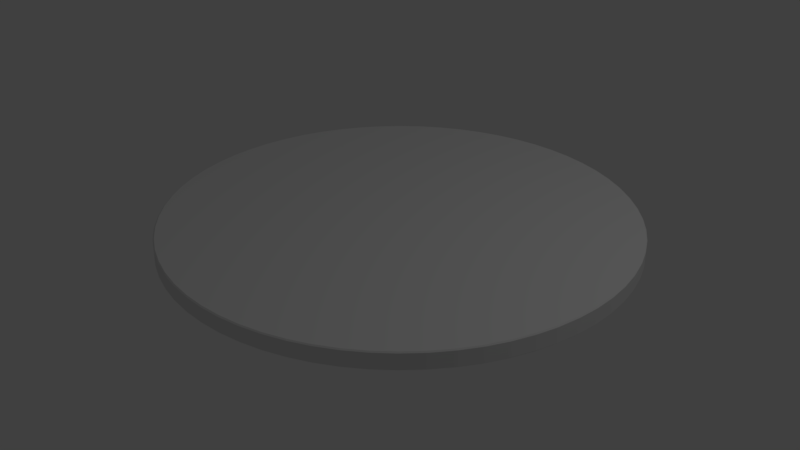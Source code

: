# Source: Target.blend  (saved by Blender 2.77.0; exported with 4.5.12 LTS)
import bpy
from mathutils import Matrix  # noqa: F401  (used for matrix-valued properties, if any)

bpy.ops.wm.read_factory_settings(use_empty=True)
scene = bpy.context.scene
scene.name = 'Scene'

# ---- collections
col_collection_1 = bpy.data.collections.new('Collection 1'); scene.collection.children.link(col_collection_1)

# ---- world
world_world = bpy.data.worlds.new('World'); scene.world = world_world
world_world.color = (0.05088, 0.05088, 0.05088)
world_world.use_sun_shadow = False
world_world.sun_shadow_jitter_overblur = 0.0
world_world.cycles.sampling_method = 'MANUAL'

# ---- lights
light_lamp = bpy.data.lights.new('Lamp', 'POINT')
light_lamp.transmission_factor = 0.0
light_lamp.cutoff_distance = 30.0
light_lamp.energy = 100.0
light_lamp.shadow_buffer_clip_start = 1.001
light_lamp.shadow_soft_size = 0.1
light_lamp.shadow_maximum_resolution = 0.006
light_lamp.use_absolute_resolution = True

# ---- meshes
me_cylinder = bpy.data.meshes.new('Cylinder')
me_cylinder.from_pydata([(1.921e-08, 1.99, -0.075), (-0.009988, 2.0, -0.065), (0.009988, 2.0, -0.065), (1.927e-08, 1.99, 0.075), (0.009988, 2.0, 0.065), (-0.009988, 2.0, 0.065), (0.1951, 1.98, -0.075), (0.186, 1.991, -0.065), (0.2059, 1.989, -0.065), (0.1951, 1.98, 0.075), (0.2059, 1.989, 0.065), (0.186, 1.991, 0.065), (0.3882, 1.952, -0.075), (0.3803, 1.963, -0.065), (0.3999, 1.959, -0.065), (0.3882, 1.952, 0.075), (0.3999, 1.959, 0.065), (0.3803, 1.963, 0.065), (0.5777, 1.904, -0.075), (0.5709, 1.916, -0.065), (0.59, 1.911, -0.065), (0.5777, 1.904, 0.075), (0.59, 1.911, 0.065), (0.5709, 1.916, 0.065), (0.7615, 1.839, -0.075), (0.756, 1.851, -0.065), (0.7744, 1.843, -0.065), (0.7615, 1.839, 0.075), (0.7744, 1.843, 0.065), (0.756, 1.851, 0.065), (0.9381, 1.755, -0.075), (0.9338, 1.768, -0.065), (0.9514, 1.759, -0.065), (0.9381, 1.755, 0.075), (0.9514, 1.759, 0.065), (0.9338, 1.768, 0.065), (1.106, 1.655, -0.075), (1.103, 1.668, -0.065), (1.119, 1.657, -0.065), (1.106, 1.655, 0.075), (1.119, 1.657, 0.065), (1.103, 1.668, 0.065), (1.262, 1.538, -0.075), (1.261, 1.552, -0.065), (1.276, 1.539, -0.065), (1.262, 1.538, 0.075), (1.276, 1.539, 0.065), (1.261, 1.552, 0.065), (1.407, 1.407, -0.075), (1.407, 1.421, -0.065), (1.421, 1.407, -0.065), (1.407, 1.407, 0.075), (1.421, 1.407, 0.065), (1.407, 1.421, 0.065), (1.538, 1.262, -0.075), (1.539, 1.276, -0.065), (1.552, 1.261, -0.065), (1.538, 1.262, 0.075), (1.552, 1.261, 0.065), (1.539, 1.276, 0.065), (1.655, 1.106, -0.075), (1.657, 1.119, -0.065), (1.668, 1.103, -0.065), (1.655, 1.106, 0.075), (1.668, 1.103, 0.065), (1.657, 1.119, 0.065), (1.755, 0.9381, -0.075), (1.759, 0.9514, -0.065), (1.768, 0.9338, -0.065), (1.755, 0.9381, 0.075), (1.768, 0.9338, 0.065), (1.759, 0.9514, 0.065), (1.839, 0.7615, -0.075), (1.843, 0.7744, -0.065), (1.851, 0.756, -0.065), (1.839, 0.7615, 0.075), (1.851, 0.756, 0.065), (1.843, 0.7744, 0.065), (1.904, 0.5777, -0.075), (1.911, 0.59, -0.065), (1.916, 0.5709, -0.065), (1.904, 0.5777, 0.075), (1.916, 0.5709, 0.065), (1.911, 0.59, 0.065), (1.952, 0.3882, -0.075), (1.959, 0.3999, -0.065), (1.963, 0.3803, -0.065), (1.952, 0.3882, 0.075), (1.963, 0.3803, 0.065), (1.959, 0.3999, 0.065), (1.98, 0.1951, -0.075), (1.989, 0.2059, -0.065), (1.991, 0.186, -0.065), (1.98, 0.1951, 0.075), (1.991, 0.186, 0.065), (1.989, 0.2059, 0.065), (1.99, -3.258e-07, -0.075), (2.0, 0.009988, -0.065), (2.0, -0.009988, -0.065), (1.99, -3.258e-07, 0.075), (2.0, -0.009988, 0.065), (2.0, 0.009988, 0.065), (1.98, -0.1951, -0.075), (1.991, -0.186, -0.065), (1.989, -0.2059, -0.065), (1.98, -0.1951, 0.075), (1.989, -0.2059, 0.065), (1.991, -0.186, 0.065), (1.952, -0.3882, -0.075), (1.963, -0.3803, -0.065), (1.959, -0.3999, -0.065), (1.952, -0.3882, 0.075), (1.959, -0.3999, 0.065), (1.963, -0.3803, 0.065), (1.904, -0.5777, -0.075), (1.916, -0.5709, -0.065), (1.911, -0.59, -0.065), (1.904, -0.5777, 0.075), (1.911, -0.59, 0.065), (1.916, -0.5709, 0.065), (1.839, -0.7615, -0.075), (1.851, -0.756, -0.065), (1.843, -0.7744, -0.065), (1.839, -0.7615, 0.075), (1.843, -0.7744, 0.065), (1.851, -0.756, 0.065), (1.755, -0.9381, -0.075), (1.768, -0.9338, -0.065), (1.759, -0.9514, -0.065), (1.755, -0.9381, 0.075), (1.759, -0.9514, 0.065), (1.768, -0.9338, 0.065), (1.655, -1.106, -0.075), (1.668, -1.103, -0.065), (1.657, -1.119, -0.065), (1.655, -1.106, 0.075), (1.657, -1.119, 0.065), (1.668, -1.103, 0.065), (1.538, -1.262, -0.075), (1.552, -1.261, -0.065), (1.539, -1.276, -0.065), (1.538, -1.262, 0.075), (1.539, -1.276, 0.065), (1.552, -1.261, 0.065), (1.407, -1.407, -0.075), (1.421, -1.407, -0.065), (1.407, -1.421, -0.065), (1.407, -1.407, 0.075), (1.407, -1.421, 0.065), (1.421, -1.407, 0.065), (1.262, -1.538, -0.075), (1.276, -1.539, -0.065), (1.261, -1.552, -0.065), (1.262, -1.538, 0.075), (1.261, -1.552, 0.065), (1.276, -1.539, 0.065), (1.106, -1.655, -0.075), (1.119, -1.657, -0.065), (1.103, -1.668, -0.065), (1.106, -1.655, 0.075), (1.103, -1.668, 0.065), (1.119, -1.657, 0.065), (0.9381, -1.755, -0.075), (0.9514, -1.759, -0.065), (0.9338, -1.768, -0.065), (0.9381, -1.755, 0.075), (0.9338, -1.768, 0.065), (0.9514, -1.759, 0.065), (0.7615, -1.839, -0.075), (0.7744, -1.843, -0.065), (0.756, -1.851, -0.065), (0.7615, -1.839, 0.075), (0.756, -1.851, 0.065), (0.7744, -1.843, 0.065), (0.5777, -1.904, -0.075), (0.59, -1.911, -0.065), (0.5709, -1.916, -0.065), (0.5777, -1.904, 0.075), (0.5709, -1.916, 0.065), (0.59, -1.911, 0.065), (0.3882, -1.952, -0.075), (0.3999, -1.959, -0.065), (0.3803, -1.963, -0.065), (0.3882, -1.952, 0.075), (0.3803, -1.963, 0.065), (0.3999, -1.959, 0.065), (0.1951, -1.98, -0.075), (0.2059, -1.989, -0.065), (0.186, -1.991, -0.065), (0.1951, -1.98, 0.075), (0.186, -1.991, 0.065), (0.2059, -1.989, 0.065), (-1.593e-06, -1.99, -0.075), (0.009986, -2.0, -0.065), (-0.00999, -2.0, -0.065), (-1.593e-06, -1.99, 0.075), (-0.00999, -2.0, 0.065), (0.009986, -2.0, 0.065), (-0.1951, -1.98, -0.075), (-0.186, -1.991, -0.065), (-0.2059, -1.989, -0.065), (-0.1951, -1.98, 0.075), (-0.2059, -1.989, 0.065), (-0.186, -1.991, 0.065), (-0.3882, -1.952, -0.075), (-0.3803, -1.963, -0.065), (-0.3999, -1.959, -0.065), (-0.3882, -1.952, 0.075), (-0.3999, -1.959, 0.065), (-0.3803, -1.963, 0.065), (-0.5777, -1.904, -0.075), (-0.5709, -1.916, -0.065), (-0.59, -1.911, -0.065), (-0.5777, -1.904, 0.075), (-0.59, -1.911, 0.065), (-0.5709, -1.916, 0.065), (-0.7615, -1.839, -0.075), (-0.756, -1.851, -0.065), (-0.7744, -1.843, -0.065), (-0.7615, -1.839, 0.075), (-0.7744, -1.843, 0.065), (-0.756, -1.851, 0.065), (-0.9381, -1.755, -0.075), (-0.9338, -1.768, -0.065), (-0.9514, -1.759, -0.065), (-0.9381, -1.755, 0.075), (-0.9514, -1.759, 0.065), (-0.9338, -1.768, 0.065), (-1.106, -1.655, -0.075), (-1.103, -1.668, -0.065), (-1.119, -1.657, -0.065), (-1.106, -1.655, 0.075), (-1.119, -1.657, 0.065), (-1.103, -1.668, 0.065), (-1.262, -1.538, -0.075), (-1.261, -1.552, -0.065), (-1.276, -1.539, -0.065), (-1.262, -1.538, 0.075), (-1.276, -1.539, 0.065), (-1.261, -1.552, 0.065), (-1.407, -1.407, -0.075), (-1.407, -1.421, -0.065), (-1.421, -1.407, -0.065), (-1.407, -1.407, 0.075), (-1.421, -1.407, 0.065), (-1.407, -1.421, 0.065), (-1.538, -1.262, -0.075), (-1.539, -1.276, -0.065), (-1.552, -1.261, -0.065), (-1.538, -1.262, 0.075), (-1.552, -1.261, 0.065), (-1.539, -1.276, 0.065), (-1.655, -1.106, -0.075), (-1.657, -1.119, -0.065), (-1.668, -1.103, -0.065), (-1.655, -1.106, 0.075), (-1.668, -1.103, 0.065), (-1.657, -1.119, 0.065), (-1.755, -0.9381, -0.075), (-1.759, -0.9514, -0.065), (-1.768, -0.9338, -0.065), (-1.755, -0.9381, 0.075), (-1.768, -0.9338, 0.065), (-1.759, -0.9514, 0.065), (-1.839, -0.7615, -0.075), (-1.843, -0.7744, -0.065), (-1.851, -0.756, -0.065), (-1.839, -0.7615, 0.075), (-1.851, -0.756, 0.065), (-1.843, -0.7744, 0.065), (-1.904, -0.5777, -0.075), (-1.911, -0.59, -0.065), (-1.916, -0.5709, -0.065), (-1.904, -0.5777, 0.075), (-1.916, -0.5709, 0.065), (-1.911, -0.59, 0.065), (-1.952, -0.3882, -0.075), (-1.959, -0.3999, -0.065), (-1.963, -0.3803, -0.065), (-1.952, -0.3882, 0.075), (-1.963, -0.3803, 0.065), (-1.959, -0.3999, 0.065), (-1.98, -0.1951, -0.075), (-1.989, -0.2059, -0.065), (-1.991, -0.186, -0.065), (-1.98, -0.1951, 0.075), (-1.991, -0.186, 0.065), (-1.989, -0.2059, 0.065), (-1.99, -9.237e-07, -0.075), (-2.0, -0.009989, -0.065), (-2.0, 0.009987, -0.065), (-1.99, -9.238e-07, 0.075), (-2.0, 0.009987, 0.065), (-2.0, -0.009989, 0.065), (-1.98, 0.1951, -0.075), (-1.991, 0.186, -0.065), (-1.989, 0.2059, -0.065), (-1.98, 0.1951, 0.075), (-1.989, 0.2059, 0.065), (-1.991, 0.186, 0.065), (-1.952, 0.3882, -0.075), (-1.963, 0.3803, -0.065), (-1.959, 0.3999, -0.065), (-1.952, 0.3882, 0.075), (-1.959, 0.3999, 0.065), (-1.963, 0.3803, 0.065), (-1.904, 0.5777, -0.075), (-1.916, 0.5709, -0.065), (-1.911, 0.59, -0.065), (-1.904, 0.5777, 0.075), (-1.911, 0.59, 0.065), (-1.916, 0.5709, 0.065), (-1.839, 0.7615, -0.075), (-1.851, 0.7559, -0.065), (-1.843, 0.7744, -0.065), (-1.839, 0.7615, 0.075), (-1.843, 0.7744, 0.065), (-1.851, 0.7559, 0.065), (-1.755, 0.9381, -0.075), (-1.768, 0.9338, -0.065), (-1.759, 0.9514, -0.065), (-1.755, 0.9381, 0.075), (-1.759, 0.9514, 0.065), (-1.768, 0.9338, 0.065), (-1.655, 1.106, -0.075), (-1.668, 1.103, -0.065), (-1.657, 1.119, -0.065), (-1.655, 1.106, 0.075), (-1.657, 1.119, 0.065), (-1.668, 1.103, 0.065), (-1.538, 1.262, -0.075), (-1.552, 1.261, -0.065), (-1.539, 1.276, -0.065), (-1.538, 1.262, 0.075), (-1.539, 1.276, 0.065), (-1.552, 1.261, 0.065), (-1.407, 1.407, -0.075), (-1.421, 1.407, -0.065), (-1.407, 1.421, -0.065), (-1.407, 1.407, 0.075), (-1.407, 1.421, 0.065), (-1.421, 1.407, 0.065), (-1.262, 1.538, -0.075), (-1.276, 1.539, -0.065), (-1.261, 1.552, -0.065), (-1.262, 1.538, 0.075), (-1.261, 1.552, 0.065), (-1.276, 1.539, 0.065), (-1.106, 1.655, -0.075), (-1.119, 1.657, -0.065), (-1.103, 1.668, -0.065), (-1.106, 1.655, 0.075), (-1.103, 1.668, 0.065), (-1.119, 1.657, 0.065), (-0.9381, 1.755, -0.075), (-0.9514, 1.759, -0.065), (-0.9338, 1.768, -0.065), (-0.9381, 1.755, 0.075), (-0.9338, 1.768, 0.065), (-0.9514, 1.759, 0.065), (-0.7615, 1.839, -0.075), (-0.7744, 1.843, -0.065), (-0.756, 1.851, -0.065), (-0.7615, 1.839, 0.075), (-0.756, 1.851, 0.065), (-0.7744, 1.843, 0.065), (-0.5777, 1.904, -0.075), (-0.59, 1.911, -0.065), (-0.5709, 1.916, -0.065), (-0.5777, 1.904, 0.075), (-0.5709, 1.916, 0.065), (-0.59, 1.911, 0.065), (-0.3882, 1.952, -0.075), (-0.3999, 1.959, -0.065), (-0.3803, 1.963, -0.065), (-0.3882, 1.952, 0.075), (-0.3803, 1.963, 0.065), (-0.3999, 1.959, 0.065), (-0.1951, 1.98, -0.075), (-0.2059, 1.989, -0.065), (-0.1861, 1.991, -0.065), (-0.1951, 1.98, 0.075), (-0.1861, 1.991, 0.065), (-0.2059, 1.989, 0.065)], [], [(380, 382, 5, 1), (14, 16, 23, 19), (20, 22, 29, 25), (26, 28, 35, 31), (32, 34, 41, 37), (38, 40, 47, 43), (44, 46, 53, 49), (50, 52, 59, 55), (56, 58, 65, 61), (62, 64, 71, 67), (68, 70, 77, 73), (74, 76, 83, 79), (80, 82, 89, 85), (86, 88, 95, 91), (92, 94, 101, 97), (98, 100, 107, 103), (104, 106, 113, 109), (110, 112, 119, 115), (116, 118, 125, 121), (122, 124, 131, 127), (128, 130, 137, 133), (134, 136, 143, 139), (140, 142, 149, 145), (146, 148, 155, 151), (152, 154, 161, 157), (158, 160, 167, 163), (164, 166, 173, 169), (170, 172, 179, 175), (176, 178, 185, 181), (182, 184, 191, 187), (188, 190, 197, 193), (194, 196, 203, 199), (200, 202, 209, 205), (206, 208, 215, 211), (212, 214, 221, 217), (218, 220, 227, 223), (224, 226, 233, 229), (230, 232, 239, 235), (236, 238, 245, 241), (242, 244, 251, 247), (248, 250, 257, 253), (254, 256, 263, 259), (260, 262, 269, 265), (266, 268, 275, 271), (272, 274, 281, 277), (278, 280, 287, 283), (284, 286, 293, 289), (290, 292, 299, 295), (296, 298, 305, 301), (302, 304, 311, 307), (308, 310, 317, 313), (314, 316, 323, 319), (320, 322, 329, 325), (326, 328, 335, 331), (332, 334, 341, 337), (338, 340, 347, 343), (344, 346, 353, 349), (350, 352, 359, 355), (356, 358, 365, 361), (362, 364, 371, 367), (368, 370, 377, 373), (374, 376, 383, 379), (8, 10, 17, 13), (9, 3, 381, 375, 369, 363, 357, 351, 345, 339, 333, 327, 321, 315, 309, 303, 297, 291, 285, 279, 273, 267, 261, 255, 249, 243, 237, 231, 225, 219, 213, 207, 201, 195, 189, 183, 177, 171, 165, 159, 153, 147, 141, 135, 129, 123, 117, 111, 105, 99, 93, 87, 81, 75, 69, 63, 57, 51, 45, 39, 33, 27, 21, 15), (2, 4, 11, 7), (0, 1, 2), (3, 4, 5), (6, 7, 8), (9, 10, 11), (12, 13, 14), (15, 16, 17), (18, 19, 20), (21, 22, 23), (24, 25, 26), (27, 28, 29), (30, 31, 32), (33, 34, 35), (36, 37, 38), (39, 40, 41), (42, 43, 44), (45, 46, 47), (48, 49, 50), (51, 52, 53), (54, 55, 56), (57, 58, 59), (60, 61, 62), (63, 64, 65), (66, 67, 68), (69, 70, 71), (72, 73, 74), (75, 76, 77), (78, 79, 80), (81, 82, 83), (84, 85, 86), (87, 88, 89), (90, 91, 92), (93, 94, 95), (96, 97, 98), (99, 100, 101), (102, 103, 104), (105, 106, 107), (108, 109, 110), (111, 112, 113), (114, 115, 116), (117, 118, 119), (120, 121, 122), (123, 124, 125), (126, 127, 128), (129, 130, 131), (132, 133, 134), (135, 136, 137), (138, 139, 140), (141, 142, 143), (144, 145, 146), (147, 148, 149), (150, 151, 152), (153, 154, 155), (156, 157, 158), (159, 160, 161), (162, 163, 164), (165, 166, 167), (168, 169, 170), (171, 172, 173), (174, 175, 176), (177, 178, 179), (180, 181, 182), (183, 184, 185), (186, 187, 188), (189, 190, 191), (192, 193, 194), (195, 196, 197), (198, 199, 200), (201, 202, 203), (204, 205, 206), (207, 208, 209), (210, 211, 212), (213, 214, 215), (216, 217, 218), (219, 220, 221), (222, 223, 224), (225, 226, 227), (228, 229, 230), (231, 232, 233), (234, 235, 236), (237, 238, 239), (240, 241, 242), (243, 244, 245), (246, 247, 248), (249, 250, 251), (252, 253, 254), (255, 256, 257), (258, 259, 260), (261, 262, 263), (264, 265, 266), (267, 268, 269), (270, 271, 272), (273, 274, 275), (276, 277, 278), (279, 280, 281), (282, 283, 284), (285, 286, 287), (288, 289, 290), (291, 292, 293), (294, 295, 296), (297, 298, 299), (300, 301, 302), (303, 304, 305), (306, 307, 308), (309, 310, 311), (312, 313, 314), (315, 316, 317), (318, 319, 320), (321, 322, 323), (324, 325, 326), (327, 328, 329), (330, 331, 332), (333, 334, 335), (336, 337, 338), (339, 340, 341), (342, 343, 344), (345, 346, 347), (348, 349, 350), (351, 352, 353), (354, 355, 356), (357, 358, 359), (360, 361, 362), (363, 364, 365), (366, 367, 368), (369, 370, 371), (372, 373, 374), (375, 376, 377), (378, 379, 380), (381, 382, 383), (2, 7, 6, 0), (11, 4, 3, 9), (1, 5, 4, 2), (10, 8, 7, 11), (8, 13, 12, 6), (17, 10, 9, 15), (16, 14, 13, 17), (14, 19, 18, 12), (23, 16, 15, 21), (22, 20, 19, 23), (20, 25, 24, 18), (29, 22, 21, 27), (28, 26, 25, 29), (26, 31, 30, 24), (35, 28, 27, 33), (34, 32, 31, 35), (32, 37, 36, 30), (41, 34, 33, 39), (40, 38, 37, 41), (38, 43, 42, 36), (47, 40, 39, 45), (46, 44, 43, 47), (44, 49, 48, 42), (53, 46, 45, 51), (52, 50, 49, 53), (50, 55, 54, 48), (59, 52, 51, 57), (58, 56, 55, 59), (56, 61, 60, 54), (65, 58, 57, 63), (64, 62, 61, 65), (62, 67, 66, 60), (71, 64, 63, 69), (70, 68, 67, 71), (68, 73, 72, 66), (77, 70, 69, 75), (76, 74, 73, 77), (74, 79, 78, 72), (83, 76, 75, 81), (82, 80, 79, 83), (80, 85, 84, 78), (89, 82, 81, 87), (88, 86, 85, 89), (86, 91, 90, 84), (95, 88, 87, 93), (94, 92, 91, 95), (92, 97, 96, 90), (101, 94, 93, 99), (100, 98, 97, 101), (98, 103, 102, 96), (107, 100, 99, 105), (106, 104, 103, 107), (104, 109, 108, 102), (113, 106, 105, 111), (112, 110, 109, 113), (110, 115, 114, 108), (119, 112, 111, 117), (118, 116, 115, 119), (116, 121, 120, 114), (125, 118, 117, 123), (124, 122, 121, 125), (122, 127, 126, 120), (131, 124, 123, 129), (130, 128, 127, 131), (128, 133, 132, 126), (137, 130, 129, 135), (136, 134, 133, 137), (134, 139, 138, 132), (143, 136, 135, 141), (142, 140, 139, 143), (140, 145, 144, 138), (149, 142, 141, 147), (148, 146, 145, 149), (146, 151, 150, 144), (155, 148, 147, 153), (154, 152, 151, 155), (152, 157, 156, 150), (161, 154, 153, 159), (160, 158, 157, 161), (158, 163, 162, 156), (167, 160, 159, 165), (166, 164, 163, 167), (164, 169, 168, 162), (173, 166, 165, 171), (172, 170, 169, 173), (170, 175, 174, 168), (179, 172, 171, 177), (178, 176, 175, 179), (176, 181, 180, 174), (185, 178, 177, 183), (184, 182, 181, 185), (182, 187, 186, 180), (191, 184, 183, 189), (190, 188, 187, 191), (188, 193, 192, 186), (197, 190, 189, 195), (196, 194, 193, 197), (194, 199, 198, 192), (203, 196, 195, 201), (202, 200, 199, 203), (200, 205, 204, 198), (209, 202, 201, 207), (208, 206, 205, 209), (206, 211, 210, 204), (215, 208, 207, 213), (214, 212, 211, 215), (212, 217, 216, 210), (221, 214, 213, 219), (220, 218, 217, 221), (218, 223, 222, 216), (227, 220, 219, 225), (226, 224, 223, 227), (224, 229, 228, 222), (233, 226, 225, 231), (232, 230, 229, 233), (230, 235, 234, 228), (239, 232, 231, 237), (238, 236, 235, 239), (236, 241, 240, 234), (245, 238, 237, 243), (244, 242, 241, 245), (242, 247, 246, 240), (251, 244, 243, 249), (250, 248, 247, 251), (248, 253, 252, 246), (257, 250, 249, 255), (256, 254, 253, 257), (254, 259, 258, 252), (263, 256, 255, 261), (262, 260, 259, 263), (260, 265, 264, 258), (269, 262, 261, 267), (268, 266, 265, 269), (266, 271, 270, 264), (275, 268, 267, 273), (274, 272, 271, 275), (272, 277, 276, 270), (281, 274, 273, 279), (280, 278, 277, 281), (278, 283, 282, 276), (287, 280, 279, 285), (286, 284, 283, 287), (284, 289, 288, 282), (293, 286, 285, 291), (292, 290, 289, 293), (290, 295, 294, 288), (299, 292, 291, 297), (298, 296, 295, 299), (296, 301, 300, 294), (305, 298, 297, 303), (304, 302, 301, 305), (302, 307, 306, 300), (311, 304, 303, 309), (310, 308, 307, 311), (308, 313, 312, 306), (317, 310, 309, 315), (316, 314, 313, 317), (314, 319, 318, 312), (323, 316, 315, 321), (322, 320, 319, 323), (320, 325, 324, 318), (329, 322, 321, 327), (328, 326, 325, 329), (326, 331, 330, 324), (335, 328, 327, 333), (334, 332, 331, 335), (332, 337, 336, 330), (341, 334, 333, 339), (340, 338, 337, 341), (338, 343, 342, 336), (347, 340, 339, 345), (346, 344, 343, 347), (344, 349, 348, 342), (353, 346, 345, 351), (352, 350, 349, 353), (350, 355, 354, 348), (359, 352, 351, 357), (358, 356, 355, 359), (356, 361, 360, 354), (365, 358, 357, 363), (364, 362, 361, 365), (362, 367, 366, 360), (371, 364, 363, 369), (370, 368, 367, 371), (368, 373, 372, 366), (377, 370, 369, 375), (376, 374, 373, 377), (374, 379, 378, 372), (383, 376, 375, 381), (382, 380, 379, 383), (380, 1, 0, 378), (5, 382, 381, 3), (0, 6, 12, 18, 24, 30, 36, 42, 48, 54, 60, 66, 72, 78, 84, 90, 96, 102, 108, 114, 120, 126, 132, 138, 144, 150, 156, 162, 168, 174, 180, 186, 192, 198, 204, 210, 216, 222, 228, 234, 240, 246, 252, 258, 264, 270, 276, 282, 288, 294, 300, 306, 312, 318, 324, 330, 336, 342, 348, 354, 360, 366, 372, 378)])
_uv = me_cylinder.uv_layers.new(name='UVMap')
_uv.uv.foreach_set('vector', [0.5487, 0.0983, 0.5133, 0.0983, 0.5133, 0.05039, 0.5487, 0.05039, 0.7462, 0.3414, 0.7462, 0.306, 0.7941, 0.306, 0.7941, 0.3414, 0.6971, 0.2683, 0.6971, 0.233, 0.745, 0.233, 0.745, 0.2683, 0.5989, 0.3414, 0.5989, 0.306, 0.6469, 0.306, 0.6469, 0.3414, 0.648, 0.1222, 0.648, 0.08691, 0.6959, 0.08691, 0.6959, 0.1222, 0.7462, 0.1222, 0.7462, 0.08691, 0.7941, 0.08691, 0.7941, 0.1222, 0.5498, 0.1953, 0.5498, 0.1599, 0.5978, 0.1599, 0.5978, 0.1953, 0.5978, 0.233, 0.5978, 0.2683, 0.5498, 0.2683, 0.5498, 0.233, 0.7941, 0.2695, 0.7941, 0.3048, 0.7462, 0.3048, 0.7462, 0.2695, 0.6469, 0.233, 0.6469, 0.2683, 0.5989, 0.2683, 0.5989, 0.233, 0.745, 0.1234, 0.745, 0.1588, 0.6971, 0.1588, 0.6971, 0.1234, 0.5978, 0.2695, 0.5978, 0.3048, 0.5498, 0.3048, 0.5498, 0.2695, 0.745, 0.05039, 0.745, 0.08573, 0.6971, 0.08573, 0.6971, 0.05039, 0.6959, 0.1965, 0.6959, 0.2318, 0.648, 0.2318, 0.648, 0.1965, 0.6469, 0.1599, 0.6469, 0.1953, 0.5989, 0.1953, 0.5989, 0.1599, 0.5978, 0.1965, 0.5978, 0.2318, 0.5498, 0.2318, 0.5498, 0.1965, 0.6959, 0.05039, 0.6959, 0.08573, 0.648, 0.08573, 0.648, 0.05039, 0.6469, 0.2695, 0.6469, 0.3048, 0.5989, 0.3048, 0.5989, 0.2695, 0.7941, 0.233, 0.7941, 0.2683, 0.7462, 0.2683, 0.7462, 0.233, 0.7941, 0.1234, 0.7941, 0.1588, 0.7462, 0.1588, 0.7462, 0.1234, 0.6959, 0.2695, 0.6959, 0.3048, 0.648, 0.3048, 0.648, 0.2695, 0.745, 0.2695, 0.745, 0.3048, 0.6971, 0.3048, 0.6971, 0.2695, 0.5978, 0.05039, 0.5978, 0.08573, 0.5498, 0.08573, 0.5498, 0.05039, 0.6469, 0.08691, 0.6469, 0.1222, 0.5989, 0.1222, 0.5989, 0.08691, 0.7941, 0.1965, 0.7941, 0.2318, 0.7462, 0.2318, 0.7462, 0.1965, 0.6959, 0.306, 0.6959, 0.3414, 0.648, 0.3414, 0.648, 0.306, 0.745, 0.08691, 0.745, 0.1222, 0.6971, 0.1222, 0.6971, 0.08691, 0.7941, 0.1599, 0.7941, 0.1953, 0.7462, 0.1953, 0.7462, 0.1599, 0.6959, 0.1599, 0.6959, 0.1953, 0.648, 0.1953, 0.648, 0.1599, 0.5978, 0.306, 0.5978, 0.3414, 0.5498, 0.3414, 0.5498, 0.306, 0.6469, 0.1234, 0.6469, 0.1588, 0.5989, 0.1588, 0.5989, 0.1234, 0.5978, 0.1234, 0.5978, 0.1588, 0.5498, 0.1588, 0.5498, 0.1234, 0.745, 0.1599, 0.745, 0.1953, 0.6971, 0.1953, 0.6971, 0.1599, 0.6959, 0.1234, 0.6959, 0.1588, 0.648, 0.1588, 0.648, 0.1234, 0.6959, 0.233, 0.6959, 0.2683, 0.648, 0.2683, 0.648, 0.233, 0.7941, 0.05039, 0.7941, 0.08573, 0.7462, 0.08573, 0.7462, 0.05039, 0.6469, 0.05039, 0.6469, 0.08573, 0.5989, 0.08573, 0.5989, 0.05039, 0.6469, 0.1965, 0.6469, 0.2318, 0.5989, 0.2318, 0.5989, 0.1965, 0.5978, 0.08691, 0.5978, 0.1222, 0.5498, 0.1222, 0.5498, 0.08691, 0.7953, 0.2683, 0.7953, 0.233, 0.8432, 0.233, 0.8432, 0.2683, 0.7953, 0.4144, 0.7953, 0.3791, 0.8432, 0.3791, 0.8432, 0.4144, 0.7953, 0.1222, 0.7953, 0.08691, 0.8432, 0.08691, 0.8432, 0.1222, 0.6971, 0.3779, 0.6971, 0.3425, 0.745, 0.3425, 0.745, 0.3779, 0.7953, 0.08573, 0.7953, 0.05039, 0.8432, 0.05039, 0.8432, 0.08573, 0.7462, 0.4144, 0.7462, 0.3791, 0.7941, 0.3791, 0.7941, 0.4144, 0.5989, 0.4144, 0.5989, 0.3791, 0.6469, 0.3791, 0.6469, 0.4144, 0.7953, 0.3048, 0.7953, 0.2695, 0.8432, 0.2695, 0.8432, 0.3048, 0.7953, 0.1588, 0.7953, 0.1234, 0.8432, 0.1234, 0.8432, 0.1588, 0.8444, 0.1222, 0.8444, 0.08691, 0.8923, 0.08691, 0.8923, 0.1222, 0.6971, 0.4144, 0.6971, 0.3791, 0.745, 0.3791, 0.745, 0.4144, 0.5989, 0.3779, 0.5989, 0.3425, 0.6469, 0.3425, 0.6469, 0.3779, 0.7462, 0.3779, 0.7462, 0.3425, 0.7941, 0.3425, 0.7941, 0.3779, 0.7953, 0.2318, 0.7953, 0.1965, 0.8432, 0.1965, 0.8432, 0.2318, 0.5498, 0.4144, 0.5498, 0.3791, 0.5978, 0.3791, 0.5978, 0.4144, 0.7953, 0.3414, 0.7953, 0.306, 0.8432, 0.306, 0.8432, 0.3414, 0.7953, 0.3779, 0.7953, 0.3425, 0.8432, 0.3425, 0.8432, 0.3779, 0.648, 0.4144, 0.648, 0.3791, 0.6959, 0.3791, 0.6959, 0.4144, 0.5498, 0.3779, 0.5498, 0.3425, 0.5978, 0.3425, 0.5978, 0.3779, 0.8444, 0.2318, 0.8444, 0.1965, 0.8923, 0.1965, 0.8923, 0.2318, 0.7953, 0.1953, 0.7953, 0.1599, 0.8432, 0.1599, 0.8432, 0.1953, 0.648, 0.3779, 0.648, 0.3425, 0.6959, 0.3425, 0.6959, 0.3779, 0.8444, 0.08573, 0.8444, 0.05039, 0.8923, 0.05039, 0.8923, 0.08573, 0.6971, 0.2318, 0.6971, 0.1965, 0.745, 0.1965, 0.745, 0.2318, 0.3176, 0.9787, 0.2898, 0.9787, 0.2621, 0.9759, 0.2348, 0.9705, 0.2081, 0.9624, 0.1824, 0.9517, 0.1578, 0.9386, 0.1347, 0.9232, 0.1131, 0.9055, 0.09346, 0.8858, 0.07579, 0.8643, 0.06032, 0.8411, 0.0472, 0.8166, 0.03654, 0.7908, 0.02846, 0.7642, 0.02303, 0.7369, 0.0203, 0.7092, 0.0203, 0.6813, 0.02302, 0.6536, 0.02846, 0.6263, 0.03654, 0.5997, 0.0472, 0.5739, 0.06032, 0.5494, 0.07579, 0.5262, 0.09346, 0.5047, 0.1131, 0.485, 0.1347, 0.4673, 0.1578, 0.4519, 0.1824, 0.4387, 0.2081, 0.4281, 0.2348, 0.42, 0.2621, 0.4146, 0.2898, 0.4118, 0.3176, 0.4118, 0.3453, 0.4146, 0.3727, 0.42, 0.3993, 0.4281, 0.425, 0.4387, 0.4496, 0.4519, 0.4727, 0.4673, 0.4943, 0.485, 0.514, 0.5047, 0.5316, 0.5262, 0.5471, 0.5494, 0.5602, 0.5739, 0.5709, 0.5997, 0.579, 0.6263, 0.5844, 0.6536, 0.5871, 0.6813, 0.5871, 0.7092, 0.5844, 0.7369, 0.579, 0.7642, 0.5709, 0.7908, 0.5602, 0.8166, 0.5471, 0.8411, 0.5316, 0.8643, 0.5139, 0.8858, 0.4943, 0.9055, 0.4727, 0.9232, 0.4496, 0.9386, 0.425, 0.9518, 0.3993, 0.9624, 0.3727, 0.9705, 0.3453, 0.9759, 0.6971, 0.3414, 0.6971, 0.306, 0.745, 0.306, 0.745, 0.3414, 0.9134, 0.06084, 0.9134, 0.05621, 0.9178, 0.05939, 0.9014, 0.2381, 0.9041, 0.2419, 0.8987, 0.2419, 0.908, 0.413, 0.9053, 0.4092, 0.9107, 0.4092, 0.5393, 0.4331, 0.542, 0.4368, 0.5366, 0.4368, 0.5459, 0.4368, 0.5432, 0.4331, 0.5487, 0.4331, 0.908, 0.2381, 0.9107, 0.2419, 0.9053, 0.2419, 0.908, 0.2469, 0.9053, 0.2431, 0.9107, 0.2431, 0.908, 0.1913, 0.9107, 0.1951, 0.9053, 0.1951, 0.516, 0.4368, 0.5133, 0.4331, 0.5188, 0.4331, 0.516, 0.443, 0.5188, 0.4467, 0.5133, 0.4467, 0.5293, 0.4319, 0.5266, 0.4282, 0.532, 0.4282, 0.5293, 0.4331, 0.532, 0.4368, 0.5266, 0.4368, 0.9014, 0.2519, 0.8987, 0.2482, 0.9041, 0.2482, 0.908, 0.1234, 0.9107, 0.1272, 0.9053, 0.1272, 0.9178, 0.2011, 0.9134, 0.1996, 0.9178, 0.1965, 0.9119, 0.1568, 0.9163, 0.1582, 0.9119, 0.1614, 0.5293, 0.4479, 0.532, 0.4517, 0.5266, 0.4517, 0.9175, 0.4009, 0.9175, 0.3963, 0.9219, 0.3995, 0.9119, 0.1642, 0.9163, 0.1656, 0.9119, 0.1688, 0.9178, 0.09154, 0.9134, 0.09009, 0.9178, 0.08691, 0.908, 0.233, 0.9107, 0.2367, 0.9053, 0.2367, 0.9014, 0.413, 0.8987, 0.4092, 0.9041, 0.4092, 0.5293, 0.438, 0.532, 0.4418, 0.5266, 0.4418, 0.9014, 0.1272, 0.8987, 0.1234, 0.9041, 0.1234, 0.516, 0.4479, 0.5188, 0.4517, 0.5133, 0.4517, 0.9014, 0.3185, 0.8987, 0.3148, 0.9041, 0.3148, 0.5293, 0.443, 0.532, 0.4467, 0.5266, 0.4467, 0.9014, 0.1738, 0.8987, 0.1701, 0.9041, 0.1701, 0.908, 0.2545, 0.9107, 0.2583, 0.9053, 0.2583, 0.9014, 0.1322, 0.8987, 0.1285, 0.9041, 0.1285, 0.908, 0.185, 0.9107, 0.1888, 0.9053, 0.1888, 0.908, 0.1738, 0.9053, 0.1701, 0.9107, 0.1701, 0.516, 0.438, 0.5188, 0.4418, 0.5133, 0.4418, 0.9134, 0.05502, 0.9134, 0.05039, 0.9178, 0.05357, 0.5177, 0.4528, 0.5177, 0.4575, 0.5133, 0.4543, 0.9119, 0.3313, 0.9119, 0.3267, 0.9163, 0.3298, 0.9178, 0.09854, 0.9178, 0.1032, 0.9134, 0.09999, 0.9119, 0.3453, 0.9119, 0.3407, 0.9163, 0.3439, 0.531, 0.4528, 0.531, 0.4575, 0.5266, 0.4543, 0.9175, 0.1903, 0.9175, 0.1856, 0.9219, 0.1888, 0.9219, 0.3809, 0.9219, 0.3856, 0.9175, 0.3824, 0.9175, 0.1746, 0.9175, 0.17, 0.9219, 0.1732, 0.9219, 0.3094, 0.9219, 0.3141, 0.9175, 0.3109, 0.9134, 0.08573, 0.9134, 0.08109, 0.9178, 0.08428, 0.9163, 0.3153, 0.9163, 0.3199, 0.9119, 0.3167, 0.9175, 0.1688, 0.9175, 0.1642, 0.9219, 0.1674, 0.9221, 0.3155, 0.9207, 0.3199, 0.9175, 0.3155, 0.9119, 0.3255, 0.9134, 0.3211, 0.9165, 0.3255, 0.9221, 0.3868, 0.9207, 0.3912, 0.9175, 0.3868, 0.9175, 0.3083, 0.9189, 0.3039, 0.9221, 0.3083, 0.9165, 0.3523, 0.9151, 0.3567, 0.9119, 0.3523, 0.9119, 0.1845, 0.9134, 0.1801, 0.9165, 0.1845, 0.9031, 0.2989, 0.9031, 0.3035, 0.8987, 0.3003, 0.9119, 0.3856, 0.9119, 0.3809, 0.9163, 0.3841, 0.9219, 0.2978, 0.9219, 0.3024, 0.9175, 0.2993, 0.9119, 0.3024, 0.9119, 0.2978, 0.9163, 0.301, 0.9219, 0.3267, 0.9219, 0.3313, 0.9175, 0.3281, 0.9119, 0.1281, 0.9119, 0.1234, 0.9163, 0.1266, 0.9219, 0.4021, 0.9219, 0.4067, 0.9175, 0.4035, 0.5376, 0.4575, 0.5376, 0.4528, 0.542, 0.456, 0.9178, 0.2081, 0.9178, 0.2127, 0.9134, 0.2095, 0.9119, 0.3684, 0.9119, 0.3637, 0.9163, 0.3669, 0.9178, 0.06946, 0.9178, 0.07409, 0.9134, 0.07091, 0.9119, 0.1556, 0.9119, 0.1509, 0.9163, 0.1541, 0.5227, 0.438, 0.5254, 0.4418, 0.5199, 0.4418, 0.9014, 0.1902, 0.8987, 0.1864, 0.9041, 0.1864, 0.9014, 0.1801, 0.9041, 0.1838, 0.8987, 0.1838, 0.908, 0.1838, 0.9053, 0.1801, 0.9107, 0.1801, 0.5393, 0.438, 0.542, 0.4418, 0.5366, 0.4418, 0.5227, 0.4517, 0.5199, 0.4479, 0.5254, 0.4479, 0.5459, 0.4282, 0.5487, 0.4319, 0.5432, 0.4319, 0.5459, 0.4418, 0.5432, 0.438, 0.5487, 0.438, 0.5227, 0.4282, 0.5254, 0.4319, 0.5199, 0.4319, 0.9014, 0.3136, 0.8987, 0.3098, 0.9041, 0.3098, 0.9014, 0.2545, 0.9041, 0.2583, 0.8987, 0.2583, 0.5393, 0.4467, 0.5366, 0.443, 0.542, 0.443, 0.9014, 0.1913, 0.9041, 0.1951, 0.8987, 0.1951, 0.908, 0.1321, 0.9053, 0.1284, 0.9107, 0.1284, 0.9134, 0.06364, 0.9178, 0.06509, 0.9134, 0.06827, 0.9219, 0.1498, 0.9175, 0.1483, 0.9219, 0.1451, 0.9178, 0.1222, 0.9134, 0.1208, 0.9178, 0.1176, 0.9134, 0.07528, 0.9178, 0.07673, 0.9134, 0.07991, 0.9178, 0.2299, 0.9134, 0.2285, 0.9178, 0.2253, 0.9119, 0.3926, 0.9163, 0.394, 0.9119, 0.3972, 0.516, 0.4319, 0.5133, 0.4282, 0.5188, 0.4282, 0.5393, 0.4282, 0.542, 0.4319, 0.5366, 0.4319, 0.5459, 0.4467, 0.5432, 0.443, 0.5487, 0.443, 0.9014, 0.3199, 0.9041, 0.3236, 0.8987, 0.3236, 0.5459, 0.4517, 0.5432, 0.4479, 0.5487, 0.4479, 0.9014, 0.1751, 0.9041, 0.1789, 0.8987, 0.1789, 0.908, 0.2519, 0.9053, 0.2482, 0.9107, 0.2482, 0.9014, 0.233, 0.9041, 0.2367, 0.8987, 0.2367, 0.5227, 0.4467, 0.5199, 0.443, 0.5254, 0.443, 0.5227, 0.4331, 0.5254, 0.4368, 0.5199, 0.4368, 0.908, 0.1789, 0.9053, 0.1751, 0.9107, 0.1751, 0.5393, 0.4479, 0.542, 0.4517, 0.5366, 0.4517, 0.9119, 0.2427, 0.9119, 0.2381, 0.9163, 0.2413, 0.9014, 0.2431, 0.9041, 0.2469, 0.8987, 0.2469, 0.5189, 0.4575, 0.5189, 0.4528, 0.5233, 0.456, 0.9178, 0.1102, 0.9178, 0.1148, 0.9134, 0.1116, 0.9119, 0.3625, 0.9119, 0.3579, 0.9163, 0.3611, 0.9178, 0.1044, 0.9178, 0.109, 0.9134, 0.1058, 0.9119, 0.3914, 0.9119, 0.3868, 0.9163, 0.3899, 0.9178, 0.2023, 0.9178, 0.2069, 0.9134, 0.2037, 0.9134, 0.09736, 0.9134, 0.09273, 0.9178, 0.09591, 0.9163, 0.4021, 0.9163, 0.4067, 0.9119, 0.4035, 0.9119, 0.3141, 0.9119, 0.3094, 0.9163, 0.3126, 0.9219, 0.1234, 0.9219, 0.1281, 0.9175, 0.1249, 0.9119, 0.1789, 0.9119, 0.1742, 0.9163, 0.1774, 0.9163, 0.3349, 0.9163, 0.3395, 0.9119, 0.3363, 0.9119, 0.4136, 0.9134, 0.4092, 0.9165, 0.4136, 0.918, 0.2139, 0.9165, 0.2183, 0.9134, 0.2139, 0.9119, 0.3739, 0.9134, 0.3695, 0.9165, 0.3739, 0.918, 0.2311, 0.9165, 0.2355, 0.9134, 0.2311, 0.5432, 0.4572, 0.5447, 0.4528, 0.5479, 0.4572, 0.9221, 0.157, 0.9207, 0.1614, 0.9175, 0.157, 0.9175, 0.2528, 0.9175, 0.2482, 0.9219, 0.2513, 0.9031, 0.3291, 0.9031, 0.3337, 0.8987, 0.3305, 0.9119, 0.2528, 0.9119, 0.2482, 0.9163, 0.2513, 0.9163, 0.3751, 0.9163, 0.3798, 0.9119, 0.3766, 0.9119, 0.1498, 0.9119, 0.1451, 0.9163, 0.1483, 0.9163, 0.3465, 0.9163, 0.3511, 0.9119, 0.348, 0.9119, 0.3083, 0.9119, 0.3036, 0.9163, 0.3068, 0.9163, 0.1393, 0.9163, 0.1439, 0.9119, 0.1408, 0.9134, 0.2241, 0.9134, 0.2195, 0.9178, 0.2227, 0.9219, 0.3751, 0.9219, 0.3798, 0.9175, 0.3766, 0.9119, 0.1903, 0.9119, 0.1856, 0.9163, 0.1888, 0.9163, 0.1335, 0.9163, 0.1381, 0.9119, 0.1349, 0.847, 0.3248, 0.8949, 0.3248, 0.8975, 0.3287, 0.8444, 0.3287, 0.9259, 0.4496, 0.878, 0.4496, 0.8754, 0.4457, 0.9285, 0.4457, 0.9056, 0.08691, 0.9056, 0.1222, 0.9001, 0.1222, 0.9001, 0.08691, 0.8987, 0.2948, 0.8987, 0.2594, 0.9041, 0.2594, 0.9041, 0.2948, 0.7695, 0.4407, 0.8174, 0.4407, 0.82, 0.4446, 0.7669, 0.4446, 0.9259, 0.4345, 0.878, 0.4345, 0.8754, 0.4307, 0.9285, 0.4307, 0.9053, 0.2948, 0.9053, 0.2594, 0.9107, 0.2594, 0.9107, 0.2948, 0.7695, 0.4508, 0.8174, 0.4508, 0.82, 0.4546, 0.7669, 0.4546, 0.8949, 0.1638, 0.847, 0.1638, 0.8444, 0.1599, 0.8975, 0.1599, 0.8935, 0.2318, 0.8935, 0.1965, 0.8989, 0.1965, 0.8989, 0.2318, 0.847, 0.3148, 0.8949, 0.3148, 0.8975, 0.3186, 0.8444, 0.3186, 0.8949, 0.2683, 0.847, 0.2683, 0.8444, 0.2645, 0.8975, 0.2645, 0.5266, 0.427, 0.5266, 0.3916, 0.532, 0.3916, 0.532, 0.427, 0.847, 0.1864, 0.8949, 0.1864, 0.8975, 0.1903, 0.8444, 0.1903, 0.8949, 0.408, 0.847, 0.408, 0.8444, 0.4042, 0.8975, 0.4042, 0.9053, 0.3313, 0.9053, 0.296, 0.9107, 0.296, 0.9107, 0.3313, 0.6067, 0.4558, 0.6546, 0.4558, 0.6572, 0.4597, 0.6041, 0.4597, 0.6546, 0.4747, 0.6067, 0.4747, 0.6041, 0.4709, 0.6572, 0.4709, 0.5332, 0.2444, 0.5332, 0.209, 0.5386, 0.209, 0.5386, 0.2444, 0.7695, 0.4156, 0.8174, 0.4156, 0.82, 0.4194, 0.7669, 0.4194, 0.8949, 0.398, 0.847, 0.398, 0.8444, 0.3941, 0.8975, 0.3941, 0.5432, 0.3174, 0.5432, 0.2821, 0.5487, 0.2821, 0.5487, 0.3174, 0.847, 0.3349, 0.8949, 0.3349, 0.8975, 0.3387, 0.8444, 0.3387, 0.9259, 0.4244, 0.878, 0.4244, 0.8754, 0.4206, 0.9285, 0.4206, 0.9119, 0.2948, 0.9119, 0.2594, 0.9173, 0.2594, 0.9173, 0.2948, 0.9259, 0.4194, 0.878, 0.4194, 0.8754, 0.4156, 0.9285, 0.4156, 0.661, 0.4407, 0.7089, 0.4407, 0.7115, 0.4446, 0.6584, 0.4446, 0.5133, 0.3904, 0.5133, 0.3551, 0.5188, 0.3551, 0.5188, 0.3904, 0.7089, 0.4345, 0.661, 0.4345, 0.6584, 0.4307, 0.7115, 0.4307, 0.8238, 0.4206, 0.8717, 0.4206, 0.8742, 0.4244, 0.8212, 0.4244, 0.5133, 0.2809, 0.5133, 0.2456, 0.5188, 0.2456, 0.5188, 0.2809, 0.9259, 0.4546, 0.878, 0.4546, 0.8754, 0.4508, 0.9285, 0.4508, 0.5524, 0.4709, 0.6003, 0.4709, 0.6029, 0.4747, 0.5498, 0.4747, 0.5199, 0.3174, 0.5199, 0.2821, 0.5254, 0.2821, 0.5254, 0.3174, 0.8949, 0.3639, 0.847, 0.3639, 0.8444, 0.36, 0.8975, 0.36, 0.847, 0.165, 0.8949, 0.165, 0.8975, 0.1688, 0.8444, 0.1688, 0.5432, 0.2079, 0.5432, 0.1725, 0.5487, 0.1725, 0.5487, 0.2079, 0.8949, 0.2633, 0.847, 0.2633, 0.8444, 0.2594, 0.8975, 0.2594, 0.847, 0.3097, 0.8949, 0.3097, 0.8975, 0.3136, 0.8444, 0.3136, 0.5266, 0.1713, 0.5266, 0.136, 0.532, 0.136, 0.532, 0.1713, 0.8949, 0.2469, 0.847, 0.2469, 0.8444, 0.243, 0.8975, 0.243, 0.847, 0.3992, 0.8949, 0.3992, 0.8975, 0.403, 0.8444, 0.403, 0.5332, 0.2079, 0.5332, 0.1725, 0.5386, 0.1725, 0.5386, 0.2079, 0.8949, 0.3588, 0.847, 0.3588, 0.8444, 0.355, 0.8975, 0.355, 0.847, 0.175, 0.8949, 0.175, 0.8975, 0.1789, 0.8444, 0.1789, 0.5332, 0.1348, 0.5332, 0.09949, 0.5386, 0.09949, 0.5386, 0.1348, 0.6546, 0.4345, 0.6067, 0.4345, 0.6041, 0.4307, 0.6572, 0.4307, 0.7695, 0.4206, 0.8174, 0.4206, 0.82, 0.4244, 0.7669, 0.4244, 0.9001, 0.2318, 0.9001, 0.1965, 0.9056, 0.1965, 0.9056, 0.2318, 0.8949, 0.4131, 0.847, 0.4131, 0.8444, 0.4092, 0.8975, 0.4092, 0.6067, 0.4457, 0.6546, 0.4457, 0.6572, 0.4496, 0.6041, 0.4496, 0.5199, 0.1348, 0.5199, 0.09949, 0.5254, 0.09949, 0.5254, 0.1348, 0.8949, 0.1588, 0.847, 0.1588, 0.8444, 0.1549, 0.8975, 0.1549, 0.847, 0.2796, 0.8949, 0.2796, 0.8975, 0.2834, 0.8444, 0.2834, 0.5133, 0.2079, 0.5133, 0.1725, 0.5188, 0.1725, 0.5188, 0.2079, 0.8949, 0.3488, 0.847, 0.3488, 0.8444, 0.3449, 0.8975, 0.3449, 0.7695, 0.4558, 0.8174, 0.4558, 0.82, 0.4597, 0.7669, 0.4597, 0.5332, 0.1713, 0.5332, 0.136, 0.5386, 0.136, 0.5386, 0.1713, 0.9259, 0.4597, 0.878, 0.4597, 0.8754, 0.4558, 0.9285, 0.4558, 0.7152, 0.4558, 0.7631, 0.4558, 0.7657, 0.4597, 0.7126, 0.4597, 0.5199, 0.1713, 0.5199, 0.136, 0.5254, 0.136, 0.5254, 0.1713, 0.8949, 0.3879, 0.847, 0.3879, 0.8444, 0.3841, 0.8975, 0.3841, 0.661, 0.4256, 0.7089, 0.4256, 0.7115, 0.4295, 0.6584, 0.4295, 0.5133, 0.3174, 0.5133, 0.2821, 0.5188, 0.2821, 0.5188, 0.3174, 0.8717, 0.4647, 0.8238, 0.4647, 0.8212, 0.4608, 0.8742, 0.4608, 0.8238, 0.4558, 0.8717, 0.4558, 0.8742, 0.4597, 0.8212, 0.4597, 0.5199, 0.2809, 0.5199, 0.2456, 0.5254, 0.2456, 0.5254, 0.2809, 0.7089, 0.4194, 0.661, 0.4194, 0.6584, 0.4156, 0.7115, 0.4156, 0.8238, 0.4307, 0.8717, 0.4307, 0.8742, 0.4345, 0.8212, 0.4345, 0.5432, 0.3904, 0.5432, 0.3551, 0.5487, 0.3551, 0.5487, 0.3904, 0.9259, 0.4395, 0.878, 0.4395, 0.8754, 0.4357, 0.9285, 0.4357, 0.6067, 0.4659, 0.6546, 0.4659, 0.6572, 0.4697, 0.6041, 0.4697, 0.9067, 0.1222, 0.9067, 0.08691, 0.9122, 0.08691, 0.9122, 0.1222, 0.8949, 0.1424, 0.847, 0.1424, 0.8444, 0.1385, 0.8975, 0.1385, 0.847, 0.1914, 0.8949, 0.1914, 0.8975, 0.1953, 0.8444, 0.1953, 0.5332, 0.2809, 0.5332, 0.2456, 0.5386, 0.2456, 0.5386, 0.2809, 0.8949, 0.1738, 0.847, 0.1738, 0.8444, 0.17, 0.8975, 0.17, 0.5524, 0.4508, 0.6003, 0.4508, 0.6029, 0.4546, 0.5498, 0.4546, 0.5199, 0.2444, 0.5199, 0.209, 0.5254, 0.209, 0.5254, 0.2444, 0.8717, 0.4194, 0.8238, 0.4194, 0.8212, 0.4156, 0.8742, 0.4156, 0.7152, 0.4156, 0.7631, 0.4156, 0.7657, 0.4194, 0.7126, 0.4194, 0.5332, 0.3174, 0.5332, 0.2821, 0.5386, 0.2821, 0.5386, 0.3174, 0.7631, 0.4295, 0.7152, 0.4295, 0.7126, 0.4256, 0.7657, 0.4256, 0.847, 0.2745, 0.8949, 0.2745, 0.8975, 0.2784, 0.8444, 0.2784, 0.5199, 0.2079, 0.5199, 0.1725, 0.5254, 0.1725, 0.5254, 0.2079, 0.8949, 0.3236, 0.847, 0.3236, 0.8444, 0.3198, 0.8975, 0.3198, 0.661, 0.4558, 0.7089, 0.4558, 0.7115, 0.4597, 0.6584, 0.4597, 0.5432, 0.1713, 0.5432, 0.136, 0.5487, 0.136, 0.5487, 0.1713, 0.8717, 0.4395, 0.8238, 0.4395, 0.8212, 0.4357, 0.8742, 0.4357, 0.878, 0.4608, 0.9259, 0.4608, 0.9285, 0.4647, 0.8754, 0.4647, 0.5266, 0.2079, 0.5266, 0.1725, 0.532, 0.1725, 0.532, 0.2079, 0.7631, 0.4446, 0.7152, 0.4446, 0.7126, 0.4407, 0.7657, 0.4407, 0.847, 0.3791, 0.8949, 0.3791, 0.8975, 0.3829, 0.8444, 0.3829, 0.5133, 0.1348, 0.5133, 0.09949, 0.5188, 0.09949, 0.5188, 0.1348, 0.8949, 0.1852, 0.847, 0.1852, 0.8444, 0.1814, 0.8975, 0.1814, 0.6067, 0.4407, 0.6546, 0.4407, 0.6572, 0.4446, 0.6041, 0.4446, 0.9001, 0.08573, 0.9001, 0.05039, 0.9056, 0.05039, 0.9056, 0.08573, 0.8949, 0.1474, 0.847, 0.1474, 0.8444, 0.1435, 0.8975, 0.1435, 0.7695, 0.4307, 0.8174, 0.4307, 0.82, 0.4345, 0.7669, 0.4345, 0.5266, 0.1348, 0.5266, 0.09949, 0.532, 0.09949, 0.532, 0.1348, 0.8949, 0.1524, 0.847, 0.1524, 0.8444, 0.1486, 0.8975, 0.1486, 0.847, 0.233, 0.8949, 0.233, 0.8975, 0.2368, 0.8444, 0.2368, 0.5432, 0.2444, 0.5432, 0.209, 0.5487, 0.209, 0.5487, 0.2444, 0.8949, 0.3035, 0.847, 0.3035, 0.8444, 0.2997, 0.8975, 0.2997, 0.661, 0.4608, 0.7089, 0.4608, 0.7115, 0.4647, 0.6584, 0.4647, 0.5432, 0.1348, 0.5432, 0.09949, 0.5487, 0.09949, 0.5487, 0.1348, 0.7089, 0.4496, 0.661, 0.4496, 0.6584, 0.4457, 0.7115, 0.4457, 0.661, 0.4659, 0.7089, 0.4659, 0.7115, 0.4697, 0.6584, 0.4697, 0.5133, 0.1713, 0.5133, 0.136, 0.5188, 0.136, 0.5188, 0.1713, 0.8949, 0.2419, 0.847, 0.2419, 0.8444, 0.238, 0.8975, 0.238, 0.847, 0.3047, 0.8949, 0.3047, 0.8975, 0.3085, 0.8444, 0.3085, 0.5266, 0.3174, 0.5266, 0.2821, 0.532, 0.2821, 0.532, 0.3174, 0.7631, 0.4395, 0.7152, 0.4395, 0.7126, 0.4357, 0.7657, 0.4357, 0.8238, 0.4457, 0.8717, 0.4457, 0.8742, 0.4496, 0.8212, 0.4496, 0.5432, 0.2809, 0.5432, 0.2456, 0.5487, 0.2456, 0.5487, 0.2809, 0.8717, 0.4295, 0.8238, 0.4295, 0.8212, 0.4256, 0.8742, 0.4256, 0.661, 0.4206, 0.7089, 0.4206, 0.7115, 0.4244, 0.6584, 0.4244, 0.5266, 0.3904, 0.5266, 0.3551, 0.532, 0.3551, 0.532, 0.3904, 0.8717, 0.4546, 0.8238, 0.4546, 0.8212, 0.4508, 0.8742, 0.4508, 0.8238, 0.4407, 0.8717, 0.4407, 0.8742, 0.4446, 0.8212, 0.4446, 0.9067, 0.2318, 0.9067, 0.1965, 0.9122, 0.1965, 0.9122, 0.2318, 0.7152, 0.4307, 0.7631, 0.4307, 0.7657, 0.4345, 0.7126, 0.4345, 0.8174, 0.4295, 0.7695, 0.4295, 0.7669, 0.4256, 0.82, 0.4256, 0.5133, 0.3539, 0.5133, 0.3186, 0.5188, 0.3186, 0.5188, 0.3539, 0.5524, 0.4659, 0.6003, 0.4659, 0.6029, 0.4697, 0.5498, 0.4697, 0.7631, 0.4546, 0.7152, 0.4546, 0.7126, 0.4508, 0.7657, 0.4508, 0.5266, 0.2444, 0.5266, 0.209, 0.532, 0.209, 0.532, 0.2444, 0.6067, 0.4206, 0.6546, 0.4206, 0.6572, 0.4244, 0.6041, 0.4244, 0.7631, 0.4244, 0.7152, 0.4244, 0.7126, 0.4206, 0.7657, 0.4206, 0.9067, 0.08573, 0.9067, 0.05039, 0.9122, 0.05039, 0.9122, 0.08573, 0.5524, 0.4357, 0.6003, 0.4357, 0.6029, 0.4395, 0.5498, 0.4395, 0.8949, 0.3739, 0.847, 0.3739, 0.8444, 0.3701, 0.8975, 0.3701, 0.5133, 0.427, 0.5133, 0.3916, 0.5188, 0.3916, 0.5188, 0.427, 0.7152, 0.4608, 0.7631, 0.4608, 0.7657, 0.4647, 0.7126, 0.4647, 0.7631, 0.4496, 0.7152, 0.4496, 0.7126, 0.4457, 0.7657, 0.4457, 0.5366, 0.3904, 0.5366, 0.3551, 0.542, 0.3551, 0.542, 0.3904, 0.847, 0.2846, 0.8949, 0.2846, 0.8975, 0.2884, 0.8444, 0.2884, 0.8949, 0.2935, 0.847, 0.2935, 0.8444, 0.2896, 0.8975, 0.2896, 0.5199, 0.427, 0.5199, 0.3916, 0.5254, 0.3916, 0.5254, 0.427, 0.847, 0.2695, 0.8949, 0.2695, 0.8975, 0.2733, 0.8444, 0.2733, 0.8949, 0.2569, 0.847, 0.2569, 0.8444, 0.2531, 0.8975, 0.2531, 0.8935, 0.1222, 0.8935, 0.08691, 0.8989, 0.08691, 0.8989, 0.1222, 0.5524, 0.4307, 0.6003, 0.4307, 0.6029, 0.4345, 0.5498, 0.4345, 0.6003, 0.4244, 0.5524, 0.4244, 0.5498, 0.4206, 0.6029, 0.4206, 0.8987, 0.1688, 0.8987, 0.1335, 0.9041, 0.1335, 0.9041, 0.1688, 0.878, 0.4256, 0.9259, 0.4256, 0.9285, 0.4295, 0.8754, 0.4295, 0.8949, 0.2985, 0.847, 0.2985, 0.8444, 0.2946, 0.8975, 0.2946, 0.8987, 0.3702, 0.8987, 0.3349, 0.9041, 0.3349, 0.9041, 0.3702, 0.7152, 0.4659, 0.7631, 0.4659, 0.7657, 0.4697, 0.7126, 0.4697, 0.6003, 0.4597, 0.5524, 0.4597, 0.5498, 0.4558, 0.6029, 0.4558, 0.5199, 0.3539, 0.5199, 0.3186, 0.5254, 0.3186, 0.5254, 0.3539, 0.661, 0.4357, 0.7089, 0.4357, 0.7115, 0.4395, 0.6584, 0.4395, 0.8949, 0.2519, 0.847, 0.2519, 0.8444, 0.2481, 0.8975, 0.2481, 0.8935, 0.08573, 0.8935, 0.05039, 0.8989, 0.05039, 0.8989, 0.08573, 0.6067, 0.4508, 0.6546, 0.4508, 0.6572, 0.4546, 0.6041, 0.4546, 0.9259, 0.4446, 0.878, 0.4446, 0.8754, 0.4407, 0.9285, 0.4407, 0.5432, 0.3539, 0.5432, 0.3186, 0.5487, 0.3186, 0.5487, 0.3539, 0.8238, 0.4659, 0.8717, 0.4659, 0.8742, 0.4697, 0.8212, 0.4697, 0.8949, 0.3438, 0.847, 0.3438, 0.8444, 0.3399, 0.8975, 0.3399, 0.9053, 0.3702, 0.9053, 0.3349, 0.9107, 0.3349, 0.9107, 0.3702, 0.7695, 0.4357, 0.8174, 0.4357, 0.82, 0.4395, 0.7669, 0.4395, 0.8949, 0.1273, 0.847, 0.1273, 0.8444, 0.1234, 0.8975, 0.1234, 0.5133, 0.2444, 0.5133, 0.209, 0.5188, 0.209, 0.5188, 0.2444, 0.5524, 0.4608, 0.6003, 0.4608, 0.6029, 0.4647, 0.5498, 0.4647, 0.8174, 0.4647, 0.7695, 0.4647, 0.7669, 0.4608, 0.82, 0.4608, 0.5366, 0.427, 0.5366, 0.3916, 0.542, 0.3916, 0.542, 0.427, 0.5524, 0.4256, 0.6003, 0.4256, 0.6029, 0.4295, 0.5498, 0.4295, 0.8949, 0.1323, 0.847, 0.1323, 0.8444, 0.1285, 0.8975, 0.1285, 0.9053, 0.4067, 0.9053, 0.3714, 0.9107, 0.3714, 0.9107, 0.4067, 0.5524, 0.4457, 0.6003, 0.4457, 0.6029, 0.4496, 0.5498, 0.4496, 0.8949, 0.393, 0.847, 0.393, 0.8444, 0.3891, 0.8975, 0.3891, 0.5332, 0.3539, 0.5332, 0.3186, 0.5386, 0.3186, 0.5386, 0.3539, 0.847, 0.35, 0.8949, 0.35, 0.8975, 0.3538, 0.8444, 0.3538, 0.6546, 0.4647, 0.6067, 0.4647, 0.6041, 0.4608, 0.6572, 0.4608, 0.5266, 0.2809, 0.5266, 0.2456, 0.532, 0.2456, 0.532, 0.2809, 0.6067, 0.4357, 0.6546, 0.4357, 0.6572, 0.4395, 0.6041, 0.4395, 0.9259, 0.4697, 0.878, 0.4697, 0.8754, 0.4659, 0.9285, 0.4659, 0.9053, 0.1688, 0.9053, 0.1335, 0.9107, 0.1335, 0.9107, 0.1688, 0.847, 0.1335, 0.8949, 0.1335, 0.8975, 0.1373, 0.8444, 0.1373, 0.7089, 0.4546, 0.661, 0.4546, 0.6584, 0.4508, 0.7115, 0.4508, 0.5432, 0.427, 0.5432, 0.3916, 0.5487, 0.3916, 0.5487, 0.427, 0.7695, 0.4457, 0.8174, 0.4457, 0.82, 0.4496, 0.7669, 0.4496, 0.8949, 0.3337, 0.847, 0.3337, 0.8444, 0.3298, 0.8975, 0.3298, 0.5266, 0.3539, 0.5266, 0.3186, 0.532, 0.3186, 0.532, 0.3539, 0.6067, 0.4256, 0.6546, 0.4256, 0.6572, 0.4295, 0.6041, 0.4295, 0.6003, 0.4446, 0.5524, 0.4446, 0.5498, 0.4407, 0.6029, 0.4407, 0.5199, 0.3904, 0.5199, 0.3551, 0.5254, 0.3551, 0.5254, 0.3904, 0.847, 0.3651, 0.8949, 0.3651, 0.8975, 0.3689, 0.8444, 0.3689, 0.8174, 0.4697, 0.7695, 0.4697, 0.7669, 0.4659, 0.82, 0.4659, 0.8987, 0.4067, 0.8987, 0.3714, 0.9041, 0.3714, 0.9041, 0.4067, 0.6067, 0.4156, 0.6546, 0.4156, 0.6572, 0.4194, 0.6041, 0.4194, 0.6003, 0.4194, 0.5524, 0.4194, 0.5498, 0.4156, 0.6029, 0.4156, 0.7979, 0.7494, 0.8093, 0.7483, 0.8208, 0.7483, 0.8322, 0.7494, 0.8435, 0.7516, 0.8545, 0.7549, 0.8651, 0.7593, 0.8752, 0.7647, 0.8847, 0.7711, 0.8936, 0.7784, 0.9017, 0.7865, 0.909, 0.7954, 0.9153, 0.8049, 0.9207, 0.815, 0.9251, 0.8256, 0.9285, 0.8366, 0.9307, 0.8478, 0.9318, 0.8593, 0.9318, 0.8707, 0.9307, 0.8821, 0.9285, 0.8934, 0.9251, 0.9044, 0.9207, 0.915, 0.9153, 0.9251, 0.909, 0.9346, 0.9017, 0.9435, 0.8936, 0.9516, 0.8847, 0.9589, 0.8752, 0.9652, 0.8651, 0.9706, 0.8545, 0.975, 0.8435, 0.9784, 0.8322, 0.9806, 0.8208, 0.9817, 0.8093, 0.9817, 0.7979, 0.9806, 0.7867, 0.9784, 0.7757, 0.975, 0.7651, 0.9706, 0.755, 0.9652, 0.7455, 0.9589, 0.7366, 0.9516, 0.7285, 0.9435, 0.7212, 0.9346, 0.7148, 0.9251, 0.7094, 0.915, 0.705, 0.9044, 0.7017, 0.8934, 0.6995, 0.8821, 0.6983, 0.8707, 0.6983, 0.8593, 0.6995, 0.8478, 0.7017, 0.8366, 0.705, 0.8256, 0.7094, 0.815, 0.7148, 0.8049, 0.7212, 0.7954, 0.7285, 0.7865, 0.7366, 0.7784, 0.7455, 0.7711, 0.755, 0.7647, 0.7651, 0.7593, 0.7757, 0.7549, 0.7867, 0.7516])
me_cylinder.use_remesh_preserve_volume = False
me_cylinder.use_remesh_preserve_attributes = False
me_cylinder.use_mirror_vertex_groups = False
me_cylinder.update()

# ---- objects
ob_cylinder = bpy.data.objects.new('Cylinder', me_cylinder)
ob_lamp = bpy.data.objects.new('Lamp', light_lamp)

# ---- transforms, parenting, visibility, modifiers, constraints
ob_cylinder.location = (0.0, 0.0, 0.0)
ob_cylinder.lineart.crease_threshold = 0.0
ob_lamp.location = (4.076, 1.005, 5.904)
ob_lamp.rotation_euler = (0.6503, 0.05522, 1.866)
ob_lamp.lock_rotations_4d = False
ob_lamp.empty_display_type = 'ARROWS'
ob_lamp.color = (0.0, 0.0, 0.0, 0.0)
ob_lamp.lineart.crease_threshold = 0.0

# ---- collection membership
col_collection_1.objects.link(ob_cylinder)
col_collection_1.objects.link(ob_lamp)

# ---- scene / render settings (as saved in the file)
scene.frame_start = 1; scene.frame_end = 250; scene.frame_set(1)
scene.render.engine = 'BLENDER_EEVEE_NEXT'
scene.render.resolution_percentage = 50
scene.render.dither_intensity = 0.0
scene.cycles.use_denoising = False
scene.cycles.samples = 128
scene.cycles.sampling_pattern = 'TABULATED_SOBOL'
scene.cycles.light_sampling_threshold = 0.0
scene.cycles.use_adaptive_sampling = False
scene.cycles.use_light_tree = False
scene.cycles.blur_glossy = 0.0
scene.cycles.sample_clamp_indirect = 0.0
scene.view_settings.view_transform = 'Standard'
bpy.context.view_layer.update()

# ---- added for rendering (the .blend has no active camera): camera
cam_auto = bpy.data.cameras.new('AutoCamera')
cam_auto.lens = 50.0
cam_auto.sensor_width = 36.0
cam_auto.clip_end = 1000.0
ob_auto_camera = bpy.data.objects.new('AutoCamera', cam_auto)
scene.collection.objects.link(ob_auto_camera)
ob_auto_camera.location = (5.23442, -6.2813, 4.18753)
ob_auto_camera.rotation_euler = (1.09748, -7.21219e-08, 0.694738)
scene.camera = ob_auto_camera
bpy.context.view_layer.update()
